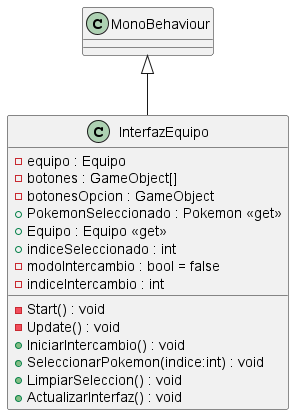

The diagram above was rendered by PlantUML. Its source (embedded in the PNG):
@startuml
class InterfazEquipo {
    - equipo : Equipo
    - botones : GameObject[]
    - botonesOpcion : GameObject
    + PokemonSeleccionado : Pokemon <<get>>
    + Equipo : Equipo <<get>>
    + indiceSeleccionado : int
    - modoIntercambio : bool = false
    - indiceIntercambio : int
    - Start() : void
    - Update() : void
    + IniciarIntercambio() : void
    + SeleccionarPokemon(indice:int) : void
    + LimpiarSeleccion() : void
    + ActualizarInterfaz() : void
}
MonoBehaviour <|-- InterfazEquipo
@enduml